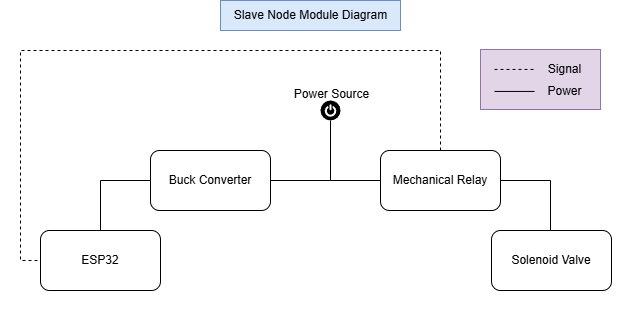

The diagram above was exported from draw.io. Its source (the exported page's mxGraphModel, read from the mxfile embedded in the PNG):
<mxGraphModel dx="1958" dy="1068" grid="1" gridSize="10" guides="1" tooltips="1" connect="1" arrows="1" fold="1" page="1" pageScale="1" pageWidth="827" pageHeight="1169" math="0" shadow="0">
  <root>
    <mxCell id="0" />
    <mxCell id="1" parent="0" />
    <mxCell id="2" value="" style="rounded=0;whiteSpace=wrap;html=1;fillColor=default;strokeColor=none;" vertex="1" parent="1">
      <mxGeometry x="90" y="800" width="620" height="290" as="geometry" />
    </mxCell>
    <mxCell id="3" value="ESP32" style="rounded=1;whiteSpace=wrap;html=1;" vertex="1" parent="1">
      <mxGeometry x="129.99999999999997" y="1000" width="120" height="60" as="geometry" />
    </mxCell>
    <mxCell id="4" value="" style="endArrow=none;html=1;rounded=0;" edge="1" parent="1">
      <mxGeometry width="50" height="50" relative="1" as="geometry">
        <mxPoint x="420" y="890" as="sourcePoint" />
        <mxPoint x="470" y="950" as="targetPoint" />
        <Array as="points">
          <mxPoint x="420" y="950" />
        </Array>
      </mxGeometry>
    </mxCell>
    <mxCell id="5" value="Mechanical Relay" style="rounded=1;whiteSpace=wrap;html=1;" vertex="1" parent="1">
      <mxGeometry x="470" y="920" width="120" height="60" as="geometry" />
    </mxCell>
    <mxCell id="6" value="" style="endArrow=none;html=1;rounded=0;" edge="1" parent="1">
      <mxGeometry width="50" height="50" relative="1" as="geometry">
        <mxPoint x="590" y="950" as="sourcePoint" />
        <mxPoint x="640" y="1000" as="targetPoint" />
        <Array as="points">
          <mxPoint x="640" y="950" />
        </Array>
      </mxGeometry>
    </mxCell>
    <mxCell id="7" value="Solenoid Valve" style="rounded=1;whiteSpace=wrap;html=1;" vertex="1" parent="1">
      <mxGeometry x="581" y="1000" width="120" height="60" as="geometry" />
    </mxCell>
    <mxCell id="8" value="" style="endArrow=none;html=1;rounded=0;" edge="1" parent="1">
      <mxGeometry width="50" height="50" relative="1" as="geometry">
        <mxPoint x="360" y="950" as="sourcePoint" />
        <mxPoint x="420" y="950" as="targetPoint" />
      </mxGeometry>
    </mxCell>
    <mxCell id="9" value="Buck Converter" style="rounded=1;whiteSpace=wrap;html=1;" vertex="1" parent="1">
      <mxGeometry x="240" y="920" width="120" height="60" as="geometry" />
    </mxCell>
    <mxCell id="10" value="" style="endArrow=none;html=1;rounded=0;" edge="1" parent="1">
      <mxGeometry width="50" height="50" relative="1" as="geometry">
        <mxPoint x="190" y="1000" as="sourcePoint" />
        <mxPoint x="240" y="950" as="targetPoint" />
        <Array as="points">
          <mxPoint x="190" y="950" />
        </Array>
      </mxGeometry>
    </mxCell>
    <mxCell id="11" value="" style="endArrow=none;html=1;rounded=0;exitX=0.5;exitY=0;exitDx=0;exitDy=0;dashed=1;" edge="1" source="5" parent="1">
      <mxGeometry width="50" height="50" relative="1" as="geometry">
        <mxPoint x="640" y="840" as="sourcePoint" />
        <mxPoint x="130" y="1030" as="targetPoint" />
        <Array as="points">
          <mxPoint x="530" y="820" />
          <mxPoint x="110" y="820" />
          <mxPoint x="110" y="1030" />
        </Array>
      </mxGeometry>
    </mxCell>
    <mxCell id="12" value="" style="sketch=0;html=1;aspect=fixed;strokeColor=none;shadow=0;fillColor=#000000;verticalAlign=top;labelPosition=center;verticalLabelPosition=bottom;shape=mxgraph.gcp2.a7_power" vertex="1" parent="1">
      <mxGeometry x="410" y="870" width="20" height="20" as="geometry" />
    </mxCell>
    <mxCell id="13" value="Power Source" style="text;html=1;align=center;verticalAlign=middle;resizable=0;points=[];autosize=1;strokeColor=none;fillColor=none;" vertex="1" parent="1">
      <mxGeometry x="371" y="849" width="100" height="30" as="geometry" />
    </mxCell>
    <mxCell id="14" value="" style="rounded=0;whiteSpace=wrap;html=1;fillColor=#e1d5e7;strokeColor=#9673a6;" vertex="1" parent="1">
      <mxGeometry x="570" y="819" width="120" height="60" as="geometry" />
    </mxCell>
    <mxCell id="15" value="Signal" style="text;html=1;align=center;verticalAlign=middle;resizable=0;points=[];autosize=1;strokeColor=none;fillColor=none;" vertex="1" parent="1">
      <mxGeometry x="624" y="824" width="60" height="30" as="geometry" />
    </mxCell>
    <mxCell id="16" value="Power" style="text;html=1;align=center;verticalAlign=middle;resizable=0;points=[];autosize=1;strokeColor=none;fillColor=none;" vertex="1" parent="1">
      <mxGeometry x="624" y="846" width="60" height="30" as="geometry" />
    </mxCell>
    <mxCell id="17" value="" style="endArrow=none;html=1;rounded=0;" edge="1" parent="1">
      <mxGeometry width="50" height="50" relative="1" as="geometry">
        <mxPoint x="584" y="860.95" as="sourcePoint" />
        <mxPoint x="624" y="860.95" as="targetPoint" />
      </mxGeometry>
    </mxCell>
    <mxCell id="18" value="" style="endArrow=none;html=1;rounded=0;dashed=1;" edge="1" parent="1">
      <mxGeometry width="50" height="50" relative="1" as="geometry">
        <mxPoint x="584" y="838.95" as="sourcePoint" />
        <mxPoint x="624" y="838.95" as="targetPoint" />
      </mxGeometry>
    </mxCell>
    <mxCell id="19" value="Slave Node Module Diagram" style="text;html=1;align=center;verticalAlign=middle;resizable=0;points=[];autosize=1;strokeColor=#6c8ebf;fillColor=#dae8fc;" vertex="1" parent="1">
      <mxGeometry x="310" y="770" width="180" height="30" as="geometry" />
    </mxCell>
  </root>
</mxGraphModel>